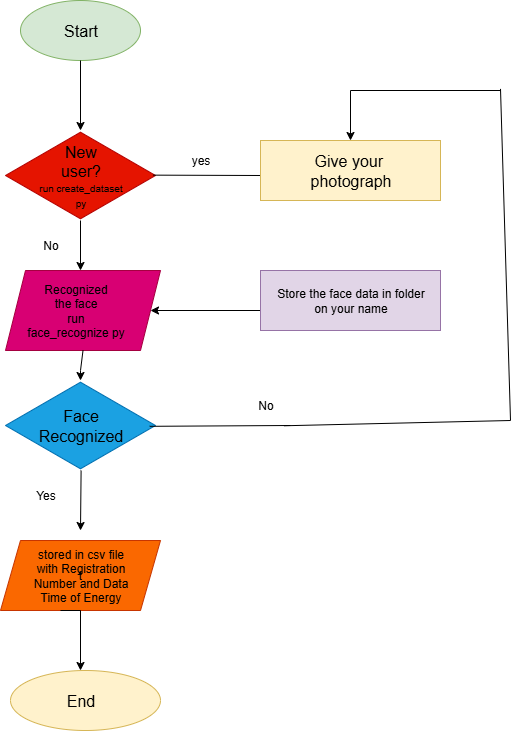

The diagram above was exported from draw.io. Its source (the exported page's mxGraphModel, read from the mxfile embedded in the PNG):
<mxGraphModel dx="1042" dy="562" grid="1" gridSize="10" guides="1" tooltips="1" connect="1" arrows="1" fold="1" page="1" pageScale="1" pageWidth="850" pageHeight="1100" math="0" shadow="0">
  <root>
    <mxCell id="0" />
    <mxCell id="1" parent="0" />
    <mxCell id="UnVf1GSlx2GgVcGo8uFi-1" value="" style="ellipse;whiteSpace=wrap;html=1;fillColor=#d5e8d4;strokeColor=#82b366;" vertex="1" parent="1">
      <mxGeometry x="200" y="40" width="120" height="60" as="geometry" />
    </mxCell>
    <mxCell id="UnVf1GSlx2GgVcGo8uFi-2" value="" style="endArrow=classic;html=1;rounded=0;exitX=0.5;exitY=1;exitDx=0;exitDy=0;" edge="1" parent="1" source="UnVf1GSlx2GgVcGo8uFi-1">
      <mxGeometry width="50" height="50" relative="1" as="geometry">
        <mxPoint x="230" y="160" as="sourcePoint" />
        <mxPoint x="260" y="170" as="targetPoint" />
      </mxGeometry>
    </mxCell>
    <mxCell id="UnVf1GSlx2GgVcGo8uFi-4" value="" style="html=1;whiteSpace=wrap;aspect=fixed;shape=isoRectangle;fillColor=#e51400;strokeColor=#B20000;fontColor=#ffffff;" vertex="1" parent="1">
      <mxGeometry x="185" y="170" width="150" height="90" as="geometry" />
    </mxCell>
    <mxCell id="UnVf1GSlx2GgVcGo8uFi-6" value="" style="endArrow=classic;html=1;rounded=0;exitX=0.5;exitY=1;exitDx=0;exitDy=0;exitPerimeter=0;" edge="1" parent="1" source="UnVf1GSlx2GgVcGo8uFi-4">
      <mxGeometry width="50" height="50" relative="1" as="geometry">
        <mxPoint x="270" y="330" as="sourcePoint" />
        <mxPoint x="260" y="310" as="targetPoint" />
      </mxGeometry>
    </mxCell>
    <mxCell id="UnVf1GSlx2GgVcGo8uFi-7" value="" style="shape=parallelogram;perimeter=parallelogramPerimeter;whiteSpace=wrap;html=1;fixedSize=1;fillColor=#d80073;fontColor=#ffffff;strokeColor=#A50040;" vertex="1" parent="1">
      <mxGeometry x="185" y="310" width="155" height="80" as="geometry" />
    </mxCell>
    <mxCell id="UnVf1GSlx2GgVcGo8uFi-10" value="" style="endArrow=classic;html=1;rounded=0;exitX=0.5;exitY=1;exitDx=0;exitDy=0;" edge="1" parent="1" source="UnVf1GSlx2GgVcGo8uFi-7">
      <mxGeometry width="50" height="50" relative="1" as="geometry">
        <mxPoint x="260" y="460" as="sourcePoint" />
        <mxPoint x="260" y="420" as="targetPoint" />
        <Array as="points">
          <mxPoint x="260" y="410" />
        </Array>
      </mxGeometry>
    </mxCell>
    <mxCell id="UnVf1GSlx2GgVcGo8uFi-11" value="" style="html=1;whiteSpace=wrap;aspect=fixed;shape=isoRectangle;fillColor=#1ba1e2;fontColor=#ffffff;strokeColor=#006EAF;" vertex="1" parent="1">
      <mxGeometry x="185" y="420" width="150" height="90" as="geometry" />
    </mxCell>
    <mxCell id="UnVf1GSlx2GgVcGo8uFi-14" value="" style="endArrow=classic;html=1;rounded=0;exitX=0.508;exitY=0.989;exitDx=0;exitDy=0;exitPerimeter=0;" edge="1" parent="1">
      <mxGeometry width="50" height="50" relative="1" as="geometry">
        <mxPoint x="260.6" y="510" as="sourcePoint" />
        <mxPoint x="260" y="570" as="targetPoint" />
      </mxGeometry>
    </mxCell>
    <mxCell id="UnVf1GSlx2GgVcGo8uFi-15" value="t" style="shape=parallelogram;perimeter=parallelogramPerimeter;whiteSpace=wrap;html=1;fixedSize=1;fillColor=#fa6800;fontColor=#000000;strokeColor=#C73500;" vertex="1" parent="1">
      <mxGeometry x="180" y="580" width="160" height="70" as="geometry" />
    </mxCell>
    <mxCell id="UnVf1GSlx2GgVcGo8uFi-16" value="" style="endArrow=classic;html=1;rounded=0;exitX=0.427;exitY=1.02;exitDx=0;exitDy=0;exitPerimeter=0;" edge="1" parent="1">
      <mxGeometry width="50" height="50" relative="1" as="geometry">
        <mxPoint x="239.99999999999994" y="650.0000000000001" as="sourcePoint" />
        <mxPoint x="260" y="710" as="targetPoint" />
        <Array as="points">
          <mxPoint x="260" y="650" />
        </Array>
      </mxGeometry>
    </mxCell>
    <mxCell id="UnVf1GSlx2GgVcGo8uFi-17" value="" style="ellipse;whiteSpace=wrap;html=1;fillColor=#fff2cc;strokeColor=#d6b656;" vertex="1" parent="1">
      <mxGeometry x="190" y="710" width="150" height="60" as="geometry" />
    </mxCell>
    <mxCell id="UnVf1GSlx2GgVcGo8uFi-18" value="" style="endArrow=none;html=1;rounded=0;exitX=0.983;exitY=0.496;exitDx=0;exitDy=0;exitPerimeter=0;" edge="1" parent="1" source="UnVf1GSlx2GgVcGo8uFi-4">
      <mxGeometry width="50" height="50" relative="1" as="geometry">
        <mxPoint x="370" y="230" as="sourcePoint" />
        <mxPoint x="440" y="215" as="targetPoint" />
      </mxGeometry>
    </mxCell>
    <mxCell id="UnVf1GSlx2GgVcGo8uFi-19" value="" style="endArrow=classic;html=1;rounded=0;entryX=1;entryY=0.5;entryDx=0;entryDy=0;" edge="1" parent="1" target="UnVf1GSlx2GgVcGo8uFi-7">
      <mxGeometry width="50" height="50" relative="1" as="geometry">
        <mxPoint x="440" y="350" as="sourcePoint" />
        <mxPoint x="390" y="350" as="targetPoint" />
      </mxGeometry>
    </mxCell>
    <mxCell id="UnVf1GSlx2GgVcGo8uFi-21" value="" style="rounded=0;whiteSpace=wrap;html=1;fillColor=#fff2cc;strokeColor=#d6b656;" vertex="1" parent="1">
      <mxGeometry x="440" y="180" width="180" height="60" as="geometry" />
    </mxCell>
    <mxCell id="UnVf1GSlx2GgVcGo8uFi-22" value="" style="rounded=0;whiteSpace=wrap;html=1;fillColor=#e1d5e7;strokeColor=#9673a6;" vertex="1" parent="1">
      <mxGeometry x="440" y="310" width="180" height="60" as="geometry" />
    </mxCell>
    <mxCell id="UnVf1GSlx2GgVcGo8uFi-29" value="" style="endArrow=none;html=1;rounded=0;exitX=0.961;exitY=0.509;exitDx=0;exitDy=0;exitPerimeter=0;" edge="1" parent="1">
      <mxGeometry width="50" height="50" relative="1" as="geometry">
        <mxPoint x="463.44000000000005" y="465.27" as="sourcePoint" />
        <mxPoint x="690" y="460" as="targetPoint" />
      </mxGeometry>
    </mxCell>
    <mxCell id="UnVf1GSlx2GgVcGo8uFi-30" value="" style="endArrow=none;html=1;rounded=0;" edge="1" parent="1">
      <mxGeometry width="50" height="50" relative="1" as="geometry">
        <mxPoint x="690" y="460" as="sourcePoint" />
        <mxPoint x="680" y="128.4000244140625" as="targetPoint" />
      </mxGeometry>
    </mxCell>
    <mxCell id="UnVf1GSlx2GgVcGo8uFi-31" value="" style="endArrow=none;html=1;rounded=0;" edge="1" parent="1">
      <mxGeometry width="50" height="50" relative="1" as="geometry">
        <mxPoint x="530" y="130" as="sourcePoint" />
        <mxPoint x="680" y="130" as="targetPoint" />
      </mxGeometry>
    </mxCell>
    <mxCell id="UnVf1GSlx2GgVcGo8uFi-32" value="" style="endArrow=classic;html=1;rounded=0;entryX=0.5;entryY=0;entryDx=0;entryDy=0;" edge="1" parent="1" target="UnVf1GSlx2GgVcGo8uFi-21">
      <mxGeometry width="50" height="50" relative="1" as="geometry">
        <mxPoint x="530" y="130" as="sourcePoint" />
        <mxPoint x="440" y="60" as="targetPoint" />
      </mxGeometry>
    </mxCell>
    <mxCell id="UnVf1GSlx2GgVcGo8uFi-34" value="&lt;font style=&quot;font-size: 16px;&quot;&gt;Start&lt;/font&gt;" style="text;html=1;align=center;verticalAlign=middle;resizable=0;points=[];autosize=1;strokeColor=none;fillColor=none;" vertex="1" parent="1">
      <mxGeometry x="230" y="55" width="60" height="30" as="geometry" />
    </mxCell>
    <mxCell id="UnVf1GSlx2GgVcGo8uFi-36" value="&lt;font style=&quot;font-size: 16px;&quot;&gt;Face&lt;/font&gt;&lt;div&gt;&lt;font style=&quot;font-size: 16px;&quot;&gt;Recognized&lt;/font&gt;&lt;/div&gt;" style="text;html=1;align=center;verticalAlign=middle;resizable=0;points=[];autosize=1;strokeColor=none;fillColor=none;" vertex="1" parent="1">
      <mxGeometry x="205" y="440" width="110" height="50" as="geometry" />
    </mxCell>
    <mxCell id="UnVf1GSlx2GgVcGo8uFi-37" value="stored in csv file&lt;div&gt;with Registration&lt;/div&gt;&lt;div&gt;Number and Data&lt;/div&gt;&lt;div&gt;Time of Energy&lt;/div&gt;" style="text;html=1;align=center;verticalAlign=middle;resizable=0;points=[];autosize=1;strokeColor=none;fillColor=none;" vertex="1" parent="1">
      <mxGeometry x="200" y="580" width="120" height="70" as="geometry" />
    </mxCell>
    <mxCell id="UnVf1GSlx2GgVcGo8uFi-41" value="&lt;span style=&quot;font-size: 16px;&quot;&gt;End&lt;/span&gt;" style="text;html=1;align=center;verticalAlign=middle;resizable=0;points=[];autosize=1;strokeColor=none;fillColor=none;" vertex="1" parent="1">
      <mxGeometry x="235" y="725" width="50" height="30" as="geometry" />
    </mxCell>
    <mxCell id="UnVf1GSlx2GgVcGo8uFi-44" value="Store the face data in folder&lt;div&gt;on your name&lt;/div&gt;" style="text;html=1;align=center;verticalAlign=middle;resizable=0;points=[];autosize=1;strokeColor=none;fillColor=none;" vertex="1" parent="1">
      <mxGeometry x="445" y="320" width="170" height="40" as="geometry" />
    </mxCell>
    <mxCell id="UnVf1GSlx2GgVcGo8uFi-45" value="&lt;span style=&quot;font-size: 16px;&quot;&gt;Give your&amp;nbsp;&lt;/span&gt;&lt;div&gt;&lt;span style=&quot;font-size: 16px;&quot;&gt;photograph&lt;/span&gt;&lt;/div&gt;" style="text;html=1;align=center;verticalAlign=middle;resizable=0;points=[];autosize=1;strokeColor=none;fillColor=none;" vertex="1" parent="1">
      <mxGeometry x="480" y="185" width="100" height="50" as="geometry" />
    </mxCell>
    <mxCell id="UnVf1GSlx2GgVcGo8uFi-52" value="&lt;span style=&quot;font-size: 16px;&quot;&gt;New&lt;/span&gt;&lt;div&gt;&lt;span style=&quot;font-size: 16px;&quot;&gt;user?&lt;/span&gt;&lt;/div&gt;&lt;div&gt;&lt;font size=&quot;1&quot;&gt;run create_dataset&lt;/font&gt;&lt;/div&gt;&lt;div&gt;&lt;font size=&quot;1&quot;&gt;py&lt;/font&gt;&lt;/div&gt;" style="text;html=1;align=center;verticalAlign=middle;resizable=0;points=[];autosize=1;strokeColor=none;fillColor=none;" vertex="1" parent="1">
      <mxGeometry x="205" y="175" width="110" height="80" as="geometry" />
    </mxCell>
    <mxCell id="UnVf1GSlx2GgVcGo8uFi-57" value="Recognized&lt;div&gt;the face&lt;/div&gt;&lt;div&gt;run&lt;/div&gt;&lt;div&gt;face_recognize py&lt;/div&gt;" style="text;html=1;align=center;verticalAlign=middle;resizable=0;points=[];autosize=1;strokeColor=none;fillColor=none;" vertex="1" parent="1">
      <mxGeometry x="195" y="315" width="120" height="70" as="geometry" />
    </mxCell>
    <mxCell id="UnVf1GSlx2GgVcGo8uFi-58" value="yes" style="text;html=1;align=center;verticalAlign=middle;resizable=0;points=[];autosize=1;strokeColor=none;fillColor=none;" vertex="1" parent="1">
      <mxGeometry x="360" y="185" width="40" height="30" as="geometry" />
    </mxCell>
    <mxCell id="UnVf1GSlx2GgVcGo8uFi-60" value="" style="endArrow=none;html=1;rounded=0;exitX=0.961;exitY=0.509;exitDx=0;exitDy=0;exitPerimeter=0;" edge="1" parent="1" source="UnVf1GSlx2GgVcGo8uFi-11">
      <mxGeometry width="50" height="50" relative="1" as="geometry">
        <mxPoint x="329" y="466" as="sourcePoint" />
        <mxPoint x="470" y="465" as="targetPoint" />
      </mxGeometry>
    </mxCell>
    <mxCell id="UnVf1GSlx2GgVcGo8uFi-61" value="No" style="text;html=1;align=center;verticalAlign=middle;resizable=0;points=[];autosize=1;strokeColor=none;fillColor=none;" vertex="1" parent="1">
      <mxGeometry x="425" y="430" width="40" height="30" as="geometry" />
    </mxCell>
    <mxCell id="UnVf1GSlx2GgVcGo8uFi-62" value="No" style="text;html=1;align=center;verticalAlign=middle;resizable=0;points=[];autosize=1;strokeColor=none;fillColor=none;" vertex="1" parent="1">
      <mxGeometry x="210" y="270" width="40" height="30" as="geometry" />
    </mxCell>
    <mxCell id="UnVf1GSlx2GgVcGo8uFi-63" value="Yes" style="text;html=1;align=center;verticalAlign=middle;resizable=0;points=[];autosize=1;strokeColor=none;fillColor=none;" vertex="1" parent="1">
      <mxGeometry x="205" y="520" width="40" height="30" as="geometry" />
    </mxCell>
  </root>
</mxGraphModel>